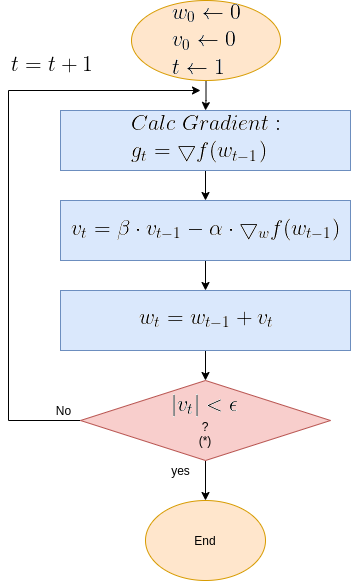

The diagram above was exported from draw.io. Its source (the exported page's mxGraphModel, read from the mxfile embedded in the PNG):
<mxGraphModel dx="1350" dy="740" grid="1" gridSize="10" guides="1" tooltips="1" connect="1" arrows="1" fold="1" page="1" pageScale="1" pageWidth="850" pageHeight="1100" math="0" shadow="0">
  <root>
    <mxCell id="0" />
    <mxCell id="1" parent="0" />
    <mxCell id="OMsr9CQZdHWhaKTnANxM-8" value="" style="edgeStyle=orthogonalEdgeStyle;rounded=0;orthogonalLoop=1;jettySize=auto;html=1;" parent="1" source="OMsr9CQZdHWhaKTnANxM-1" target="OMsr9CQZdHWhaKTnANxM-2" edge="1">
      <mxGeometry relative="1" as="geometry" />
    </mxCell>
    <mxCell id="OMsr9CQZdHWhaKTnANxM-1" value="&lt;img src=&quot;https://latex.codecogs.com/gif.latex?%5Clarge%20%5C%5C%20w_0%20%5Cleftarrow%200%20%5C%5C%20v_0%20%5Cleftarrow%200%20%5C%5C%20t%20%5Cleftarrow%201&quot;&gt;" style="ellipse;whiteSpace=wrap;html=1;fillColor=#ffe6cc;strokeColor=#d79b00;" parent="1" vertex="1">
      <mxGeometry x="231.01" y="50" width="149" height="80" as="geometry" />
    </mxCell>
    <mxCell id="OMsr9CQZdHWhaKTnANxM-9" value="" style="edgeStyle=orthogonalEdgeStyle;rounded=0;orthogonalLoop=1;jettySize=auto;html=1;" parent="1" source="OMsr9CQZdHWhaKTnANxM-2" target="OMsr9CQZdHWhaKTnANxM-3" edge="1">
      <mxGeometry relative="1" as="geometry" />
    </mxCell>
    <mxCell id="OMsr9CQZdHWhaKTnANxM-2" value="&lt;img src=&quot;https://latex.codecogs.com/gif.latex?%5Clarge%20%5C%5C%20Calc%5C%3B%20Gradient%3A%5C%5C%20g_t%3D%5Cbigtriangledown%20f%28w_%7Bt-1%7D%29&quot;&gt;" style="rounded=0;whiteSpace=wrap;html=1;fillColor=#dae8fc;strokeColor=#6c8ebf;" parent="1" vertex="1">
      <mxGeometry x="160" y="160" width="290" height="60" as="geometry" />
    </mxCell>
    <mxCell id="OMsr9CQZdHWhaKTnANxM-22" value="" style="edgeStyle=orthogonalEdgeStyle;rounded=0;orthogonalLoop=1;jettySize=auto;html=1;" parent="1" source="OMsr9CQZdHWhaKTnANxM-3" target="OMsr9CQZdHWhaKTnANxM-21" edge="1">
      <mxGeometry relative="1" as="geometry" />
    </mxCell>
    <mxCell id="OMsr9CQZdHWhaKTnANxM-3" value="&lt;img src=&quot;https://latex.codecogs.com/gif.latex?%5Clarge%20%5C%5C%20v_t%3D%5Cbeta%20%5Ccdot%20v_%7Bt-1%7D%20-%20%5Calpha%20%5Ccdot%20%5Cbigtriangledown_w%20f%28w_%7Bt-1%7D%29&quot;&gt;" style="rounded=0;whiteSpace=wrap;html=1;fillColor=#dae8fc;strokeColor=#6c8ebf;" parent="1" vertex="1">
      <mxGeometry x="160" y="250" width="290" height="60" as="geometry" />
    </mxCell>
    <mxCell id="OMsr9CQZdHWhaKTnANxM-13" style="edgeStyle=orthogonalEdgeStyle;rounded=0;orthogonalLoop=1;jettySize=auto;html=1;exitX=0;exitY=0.5;exitDx=0;exitDy=0;" parent="1" source="OMsr9CQZdHWhaKTnANxM-6" edge="1">
      <mxGeometry relative="1" as="geometry">
        <mxPoint x="300" y="140" as="targetPoint" />
        <mxPoint x="318.26" y="380" as="sourcePoint" />
        <Array as="points">
          <mxPoint x="108" y="470" />
          <mxPoint x="108" y="140" />
        </Array>
      </mxGeometry>
    </mxCell>
    <mxCell id="OMsr9CQZdHWhaKTnANxM-19" value="" style="edgeStyle=orthogonalEdgeStyle;rounded=0;orthogonalLoop=1;jettySize=auto;html=1;" parent="1" source="OMsr9CQZdHWhaKTnANxM-6" target="OMsr9CQZdHWhaKTnANxM-17" edge="1">
      <mxGeometry relative="1" as="geometry" />
    </mxCell>
    <mxCell id="OMsr9CQZdHWhaKTnANxM-6" value="&lt;img src=&quot;https://latex.codecogs.com/gif.latex?%5Clarge%20%5C%5C%20%7Cv_t%7C%3C%5Cepsilon&quot;&gt;&lt;br&gt;?&lt;br&gt;(*)" style="rhombus;whiteSpace=wrap;html=1;fillColor=#f8cecc;strokeColor=#b85450;" parent="1" vertex="1">
      <mxGeometry x="180.01" y="430" width="250" height="80" as="geometry" />
    </mxCell>
    <mxCell id="OMsr9CQZdHWhaKTnANxM-16" value="No" style="text;html=1;align=center;verticalAlign=middle;resizable=0;points=[];autosize=1;strokeColor=none;" parent="1" vertex="1">
      <mxGeometry x="148.26" y="450" width="30" height="20" as="geometry" />
    </mxCell>
    <mxCell id="OMsr9CQZdHWhaKTnANxM-17" value="End" style="ellipse;whiteSpace=wrap;html=1;fillColor=#ffe6cc;strokeColor=#d79b00;" parent="1" vertex="1">
      <mxGeometry x="245" y="550" width="120" height="80" as="geometry" />
    </mxCell>
    <mxCell id="OMsr9CQZdHWhaKTnANxM-25" value="" style="edgeStyle=orthogonalEdgeStyle;rounded=0;orthogonalLoop=1;jettySize=auto;html=1;" parent="1" source="OMsr9CQZdHWhaKTnANxM-21" edge="1">
      <mxGeometry relative="1" as="geometry">
        <mxPoint x="305" y="430" as="targetPoint" />
      </mxGeometry>
    </mxCell>
    <mxCell id="OMsr9CQZdHWhaKTnANxM-21" value="&lt;img src=&quot;https://latex.codecogs.com/gif.latex?%5Clarge%20%5C%5C%20w_t%20%3D%20w_%7Bt-1%7D&amp;amp;plus;v_t&quot;&gt;" style="rounded=0;whiteSpace=wrap;html=1;fillColor=#dae8fc;strokeColor=#6c8ebf;" parent="1" vertex="1">
      <mxGeometry x="160" y="340" width="290" height="60" as="geometry" />
    </mxCell>
    <mxCell id="OMsr9CQZdHWhaKTnANxM-26" value="yes" style="text;html=1;align=center;verticalAlign=middle;resizable=0;points=[];autosize=1;strokeColor=none;" parent="1" vertex="1">
      <mxGeometry x="265" y="510" width="30" height="20" as="geometry" />
    </mxCell>
    <mxCell id="OMsr9CQZdHWhaKTnANxM-30" value="&lt;img src=&quot;https://latex.codecogs.com/gif.latex?%5Clarge%20%5C%5C%20t%3Dt&amp;amp;plus;1&quot;&gt;" style="text;html=1;align=center;verticalAlign=middle;resizable=0;points=[];autosize=1;strokeColor=none;" parent="1" vertex="1">
      <mxGeometry x="100" y="100" width="100" height="30" as="geometry" />
    </mxCell>
  </root>
</mxGraphModel>